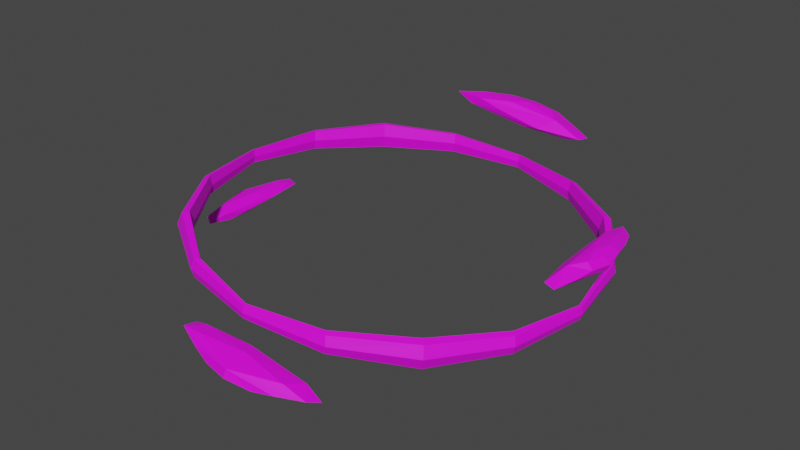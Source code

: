 # Source: Heal_ring.blend  (saved by Blender 4.1.24; exported with 4.5.12 LTS)
import bpy
from mathutils import Matrix  # noqa: F401  (used for matrix-valued properties, if any)

bpy.ops.wm.read_factory_settings(use_empty=True)
scene = bpy.context.scene
scene.name = 'Scene'

# ---- images (referenced by path relative to the original .blend; pixels are not part of the script)
import os
ASSET_DIR = os.environ.get("B2B_ASSET_DIR", "")  # directory of the original .blend (textures are referenced by path, not embedded)
HERE = os.path.dirname(os.path.abspath(__file__))  # packed textures are extracted next to this script under _unpacked/

def load_image(name, relpath, width, height, colorspace="sRGB"):
    """Load a texture the original file referenced (path relative to the .blend, or extracted next to this script)."""
    p = next((c for c in (os.path.join(HERE, relpath), os.path.join(ASSET_DIR, relpath)) if relpath and os.path.exists(c)), "")
    if p:
        img = bpy.data.images.load(p, check_existing=True)
        img.name = name
    else:  # same state as the original file: an image datablock whose file is absent (Cycles renders it pink)
        img = bpy.data.images.new(name, width, height)
        img.source = "FILE"
        img.filepath = "//" + (relpath or name)
    img.colorspace_settings.name = colorspace
    return img
img_heal_ring_png = load_image('HEAL_RING.png', 'HEAL_RING.png', 1024, 1024, 'sRGB')

# ---- materials (node trees are filled in below, after node groups)
mat_material = bpy.data.materials.new('Material')
mat_material.use_transparent_shadow = False

# ---- material node trees
mat_material.use_nodes = True; mat_material.node_tree.nodes.clear()
_N = mat_material.node_tree.nodes; _L = mat_material.node_tree.links
n0 = _N.new('ShaderNodeBsdfPrincipled'); n0.name = 'Principled BSDF'; n0.location = (10, 300)
n1 = _N.new('ShaderNodeOutputMaterial'); n1.name = 'Material Output'; n1.location = (300, 300)
n2 = _N.new('ShaderNodeTexImage'); n2.name = 'Image Texture'; n2.location = (-280, 275)
n2.image = img_heal_ring_png
n2.interpolation = 'Closest'
_L.new(n0.outputs[0], n1.inputs[0])
_L.new(n2.outputs[0], n0.inputs[0])
n1.is_active_output = True

# ---- world
world_world = bpy.data.worlds.new('World'); scene.world = world_world
world_world.use_nodes = True; world_world.node_tree.nodes.clear()
_N = world_world.node_tree.nodes; _L = world_world.node_tree.links
n0 = _N.new('ShaderNodeOutputWorld'); n0.name = 'World Output'; n0.location = (300, 300)
n1 = _N.new('ShaderNodeBackground'); n1.name = 'Background'; n1.location = (10, 300)
n1.inputs[0].default_value = (0.05088, 0.05088, 0.05088, 1.0)
_L.new(n1.outputs[0], n0.inputs[0])
n0.is_active_output = True
world_world.color = (0.05088, 0.05088, 0.05088)
world_world.use_sun_shadow = False
world_world.sun_shadow_jitter_overblur = 0.0

# ---- meshes
me_cylinder = bpy.data.meshes.new('Cylinder')
me_cylinder.from_pydata([(1.656, -6.843, 1.81), (1.955, -6.44, 2.206), (-0.1863, -7.397, 1.914), (-0.1462, -7.569, 2.372), (-1.51, -6.697, 2.105), (-2.053, -6.568, 2.614), (1.509, 6.697, 5.975), (2.053, 6.568, 5.466), (0.1857, 7.397, 6.166), (0.1457, 7.569, 5.708), (-1.656, 6.843, 6.27), (-1.955, 6.44, 5.874), (6.88, -1.068, 5.467), (6.746, -1.537, 5.109), (7.443, -1.252e-06, 5.477), (7.548, -1.401e-06, 5.099), (6.998, 1.475, 5.471), (6.647, 1.686, 5.163), (-6.998, -1.475, 2.609), (-6.648, -1.686, 2.917), (-7.444, -4.47e-07, 2.603), (-7.549, -5.811e-07, 2.981), (-6.881, 1.068, 2.613), (-6.746, 1.537, 2.971), (6.899, 1.192e-07, 3.387), (6.768, 2.496e-07, 3.646), (6.725, 2.105e-07, 3.154), (4.987, 5.008, 3.554), (4.756, 4.736, 4.036), (4.675, 4.736, 3.119), (-0.002165, 6.927, 3.99), (0.01937, 6.775, 4.236), (-0.0237, 6.775, 3.744), (-4.991, 5.008, 4.427), (-4.68, 4.736, 4.862), (-4.76, 4.736, 3.944), (-6.903, 8.196e-07, 4.594), (-6.729, 8.55e-07, 4.827), (-6.773, 8.419e-07, 4.335), (-4.991, -5.008, 4.427), (-4.68, -4.736, 4.862), (-4.76, -4.736, 3.944), (-0.002165, -6.927, 3.99), (0.01937, -6.775, 4.236), (-0.0237, -6.775, 3.744), (4.987, -5.008, 3.554), (4.756, -4.736, 4.036), (4.675, -4.736, 3.119), (0.4052, -6.622, 1.825), (-0.3394, -6.39, 2.505), (-0.4058, 6.622, 6.255), (0.3389, 6.39, 5.575), (0.9576, 7.163, 6.14), (-0.1705, -7.667, 2.094), (-0.9582, -7.163, 1.94), (0.6346, -7.178, 1.801), (0.17, 7.667, 5.986), (-1.783, -7.022, 2.632), (-0.6351, 7.178, 6.279), (-2.57, -6.518, 2.478), (-2.644, 6.557, 6.145), (2.643, -6.557, 1.935), (1.587, -7.002, 2.333), (1.782, 7.022, 5.448), (-1.587, 7.002, 5.747), (2.57, 6.518, 5.602), (6.828, 0.4776, 5.561), (6.6, -0.1633, 5.089), (-6.829, -0.4776, 2.519), (-6.601, 0.1633, 2.991), (-7.272, -0.662, 2.555), (7.646, -1.419e-06, 5.315), (7.271, 0.662, 5.525), (7.259, -0.617, 5.527), (-7.646, -3.958e-07, 2.765), (7.088, 1.384, 5.049), (-7.26, 0.617, 2.553), (6.755, 2.254, 5.323), (-6.718, 1.939, 2.823), (6.718, -1.939, 5.257), (7.104, -1.322, 5.044), (-7.089, -1.384, 3.031), (-7.104, 1.322, 3.035), (-6.756, -2.254, 2.757), (0.512, -6.314, 2.122), (-0.5126, 6.314, 5.958), (1.48, -7.31, 2.035), (-1.771, -7.293, 2.321), (1.77, 7.293, 5.759), (-1.48, 7.31, 6.045), (6.562, 0.542, 5.339), (-6.562, -0.542, 2.741), (7.342, -1.291, 5.272), (7.355, 1.319, 5.271), (-7.356, -1.319, 2.808), (-7.343, 1.291, 2.808), (-4.924, 4.906, 4.017), (6.861, 1.341e-07, 3.607), (6.709, 1.9e-07, 3.403), (6.415, 2.732, 3.429), (4.92, 4.906, 3.964), (4.648, 4.668, 3.584), (2.719, 6.441, 3.752), (0.01668, 6.87, 4.206), (-0.002165, 6.736, 3.99), (-2.724, 6.441, 4.228), (-4.854, 4.906, 4.819), (6.823, 1.639e-07, 3.176), (-6.419, 2.732, 4.552), (-6.827, 8.568e-07, 4.804), (-6.713, 8.68e-07, 4.577), (-6.419, -2.732, 4.552), (-4.854, -4.906, 4.819), (-4.652, -4.668, 4.397), (-6.175, 2.548, 4.886), (0.01668, -6.87, 4.206), (-0.002165, -6.736, 3.99), (2.719, -6.441, 3.752), (4.92, -4.906, 3.964), (4.648, -4.668, 3.584), (4.85, -4.906, 3.161), (6.232, 2.548, 3.8), (-6.237, 2.548, 4.181), (-6.865, 8.27e-07, 4.374), (2.566, -6.227, 4.121), (6.171, 2.548, 3.095), (-4.652, 4.668, 4.397), (4.85, 4.906, 3.161), (-6.175, -2.548, 4.886), (2.566, 6.227, 4.121), (-6.237, -2.548, 4.181), (-4.924, -4.906, 4.017), (2.505, 6.227, 3.416), (-2.724, -6.441, 4.228), (-0.02101, 6.87, 3.775), (-2.509, -6.227, 4.565), (6.415, -2.732, 3.429), (6.171, -2.548, 3.095), (2.505, -6.227, 3.416), (-2.509, 6.227, 4.565), (-2.571, -6.227, 3.86), (-0.02101, -6.87, 3.775), (6.232, -2.548, 3.8), (-2.571, 6.227, 3.86), (0.14, 6.814, 5.521), (1.53, -6.4, 1.905), (0.9922, 6.269, 5.688), (0.7497, -7.487, 1.961), (-2.645, -6.968, 2.537), (1.089, 7.481, 5.958), (-0.1025, -6.942, 1.794), (-2.426, 6.972, 5.999), (0.1019, 6.942, 6.286), (-0.1406, -6.814, 2.559), (-6.934, 0.008542, 3.077), (6.516, -0.6761, 5.233), (-6.639, -1.369, 2.645), (7.501, -0.7341, 5.369), (7.077, 2.07, 5.193), (-7.506, -0.7427, 2.711), (7.088, 0.07512, 5.598), (-7.073, 2.003, 2.896), (-7.089, -0.07512, 2.482), (6.933, -0.008544, 5.003), (-0.9928, -6.269, 2.392), (-1.531, 6.4, 6.175), (2.426, -6.972, 2.081), (-1.089, -7.481, 2.122), (2.645, 6.968, 5.543), (-0.7503, 7.487, 6.119), (6.639, 1.369, 5.435), (-6.516, 0.6761, 2.847), (7.073, -2.003, 5.184), (7.506, 0.7427, 5.369), (-7.078, -2.07, 2.887), (-7.502, 0.7341, 2.711), (6.362, 2.663, 3.744), (6.148, 2.501, 3.452), (6.308, 2.663, 3.128), (2.677, 6.361, 4.067), (2.49, 6.174, 3.772), (2.624, 6.361, 3.45), (-2.628, 6.361, 4.531), (-2.494, 6.174, 4.208), (-2.682, 6.361, 3.914), (-6.312, 2.663, 4.853), (-6.152, 2.501, 4.528), (-6.366, 2.663, 4.236), (-6.312, -2.663, 4.853), (-6.152, -2.501, 4.528), (-6.366, -2.663, 4.236), (-2.628, -6.361, 4.531), (-2.494, -6.174, 4.208), (-2.682, -6.361, 3.914), (2.677, -6.361, 4.067), (2.49, -6.174, 3.772), (2.624, -6.361, 3.45), (6.362, -2.663, 3.744), (6.148, -2.501, 3.452), (6.308, -2.663, 3.128)], [], [(7, 51, 144, 63), (11, 64, 144, 51), (9, 63, 144, 64), (4, 84, 145, 48), (1, 61, 145, 84), (0, 48, 145, 61), (6, 85, 146, 65), (11, 51, 146, 85), (7, 65, 146, 51), (0, 86, 147, 55), (3, 53, 147, 86), (2, 55, 147, 53), (4, 87, 148, 59), (3, 57, 148, 87), (5, 59, 148, 57), (6, 88, 149, 52), (9, 56, 149, 88), (8, 52, 149, 56), (0, 55, 150, 48), (2, 54, 150, 55), (4, 48, 150, 54), (10, 89, 151, 60), (9, 64, 151, 89), (11, 60, 151, 64), (6, 52, 152, 50), (8, 58, 152, 52), (10, 50, 152, 58), (1, 49, 153, 62), (5, 57, 153, 49), (3, 62, 153, 57), (19, 69, 154, 81), (23, 82, 154, 69), (21, 81, 154, 82), (12, 90, 155, 79), (17, 67, 155, 90), (13, 79, 155, 67), (22, 91, 156, 68), (19, 83, 156, 91), (18, 68, 156, 83), (12, 92, 157, 73), (15, 71, 157, 92), (14, 73, 157, 71), (16, 93, 158, 77), (15, 75, 158, 93), (17, 77, 158, 75), (18, 94, 159, 70), (21, 74, 159, 94), (20, 70, 159, 74), (12, 73, 160, 66), (14, 72, 160, 73), (16, 66, 160, 72), (22, 95, 161, 78), (21, 82, 161, 95), (23, 78, 161, 82), (18, 70, 162, 68), (20, 76, 162, 70), (22, 68, 162, 76), (13, 67, 163, 80), (17, 75, 163, 67), (15, 80, 163, 75), (4, 59, 164, 84), (5, 49, 164, 59), (1, 84, 164, 49), (6, 50, 165, 85), (10, 60, 165, 50), (11, 85, 165, 60), (0, 61, 166, 86), (1, 62, 166, 61), (3, 86, 166, 62), (4, 54, 167, 87), (2, 53, 167, 54), (3, 87, 167, 53), (6, 65, 168, 88), (7, 63, 168, 65), (9, 88, 168, 63), (10, 58, 169, 89), (8, 56, 169, 58), (9, 89, 169, 56), (12, 66, 170, 90), (16, 77, 170, 66), (17, 90, 170, 77), (22, 78, 171, 91), (23, 69, 171, 78), (19, 91, 171, 69), (12, 79, 172, 92), (13, 80, 172, 79), (15, 92, 172, 80), (16, 72, 173, 93), (14, 71, 173, 72), (15, 93, 173, 71), (18, 83, 174, 94), (19, 81, 174, 83), (21, 94, 174, 81), (22, 76, 175, 95), (20, 74, 175, 76), (21, 95, 175, 74), (24, 99, 176, 97), (99, 27, 100, 176), (176, 100, 28, 121), (97, 176, 121, 25), (25, 121, 177, 98), (121, 28, 101, 177), (177, 101, 29, 125), (98, 177, 125, 26), (26, 125, 178, 107), (125, 29, 127, 178), (178, 127, 27, 99), (107, 178, 99, 24), (27, 102, 179, 100), (102, 30, 103, 179), (179, 103, 31, 129), (100, 179, 129, 28), (28, 129, 180, 101), (129, 31, 104, 180), (180, 104, 32, 132), (101, 180, 132, 29), (29, 132, 181, 127), (132, 32, 134, 181), (181, 134, 30, 102), (127, 181, 102, 27), (30, 105, 182, 103), (105, 33, 106, 182), (182, 106, 34, 139), (103, 182, 139, 31), (31, 139, 183, 104), (139, 34, 126, 183), (183, 126, 35, 143), (104, 183, 143, 32), (32, 143, 184, 134), (143, 35, 96, 184), (184, 96, 33, 105), (134, 184, 105, 30), (33, 108, 185, 106), (108, 36, 109, 185), (185, 109, 37, 114), (106, 185, 114, 34), (34, 114, 186, 126), (114, 37, 110, 186), (186, 110, 38, 122), (126, 186, 122, 35), (35, 122, 187, 96), (122, 38, 123, 187), (187, 123, 36, 108), (96, 187, 108, 33), (36, 111, 188, 109), (111, 39, 112, 188), (188, 112, 40, 128), (109, 188, 128, 37), (37, 128, 189, 110), (128, 40, 113, 189), (189, 113, 41, 130), (110, 189, 130, 38), (38, 130, 190, 123), (130, 41, 131, 190), (190, 131, 39, 111), (123, 190, 111, 36), (39, 133, 191, 112), (133, 42, 115, 191), (191, 115, 43, 135), (112, 191, 135, 40), (40, 135, 192, 113), (135, 43, 116, 192), (192, 116, 44, 140), (113, 192, 140, 41), (41, 140, 193, 131), (140, 44, 141, 193), (193, 141, 42, 133), (131, 193, 133, 39), (42, 117, 194, 115), (117, 45, 118, 194), (194, 118, 46, 124), (115, 194, 124, 43), (43, 124, 195, 116), (124, 46, 119, 195), (195, 119, 47, 138), (116, 195, 138, 44), (44, 138, 196, 141), (138, 47, 120, 196), (196, 120, 45, 117), (141, 196, 117, 42), (45, 136, 197, 118), (136, 24, 97, 197), (197, 97, 25, 142), (118, 197, 142, 46), (46, 142, 198, 119), (142, 25, 98, 198), (198, 98, 26, 137), (119, 198, 137, 47), (47, 137, 199, 120), (137, 26, 107, 199), (199, 107, 24, 136), (120, 199, 136, 45)])
_uv = me_cylinder.uv_layers.new(name='UVMap')
_uv.uv.foreach_set('vector', [0.7705, 0.2956, 0.7705, 0.2956, 0.7705, 0.2956, 0.7705, 0.2956, 0.7705, 0.2956, 0.7705, 0.2956, 0.7705, 0.2956, 0.7705, 0.2956, 0.7705, 0.2956, 0.7705, 0.2956, 0.7705, 0.2956, 0.7705, 0.2956, 0.2535, 0.7645, 0.2535, 0.7645, 0.2535, 0.7645, 0.2535, 0.7645, 0.2535, 0.7645, 0.2535, 0.7645, 0.2535, 0.7645, 0.2535, 0.7645, 0.2535, 0.7645, 0.2535, 0.7645, 0.2535, 0.7645, 0.2535, 0.7645, 0.2355, 0.7465, 0.2355, 0.7465, 0.2355, 0.7465, 0.2355, 0.7465, 0.2355, 0.7465, 0.2355, 0.7465, 0.2355, 0.7465, 0.2355, 0.7465, 0.2355, 0.7465, 0.2355, 0.7465, 0.2355, 0.7465, 0.2355, 0.7465, 0.2595, 0.2535, 0.2595, 0.2535, 0.2595, 0.2535, 0.2595, 0.2535, 0.2595, 0.2535, 0.2595, 0.2535, 0.2595, 0.2535, 0.2595, 0.2535, 0.2595, 0.2535, 0.2595, 0.2535, 0.2595, 0.2535, 0.2595, 0.2535, 0.2595, 0.2535, 0.2595, 0.2535, 0.2595, 0.2535, 0.2595, 0.2535, 0.2595, 0.2535, 0.2595, 0.2535, 0.2595, 0.2535, 0.2595, 0.2535, 0.2595, 0.2535, 0.2595, 0.2535, 0.2595, 0.2535, 0.2595, 0.2535, 0.7705, 0.2956, 0.7705, 0.2956, 0.7705, 0.2956, 0.7705, 0.2956, 0.7705, 0.2956, 0.7705, 0.2956, 0.7705, 0.2956, 0.7705, 0.2956, 0.7705, 0.2956, 0.7705, 0.2956, 0.7705, 0.2956, 0.7705, 0.2956, 0.2595, 0.2535, 0.2595, 0.2535, 0.2595, 0.2535, 0.2595, 0.2535, 0.2595, 0.2535, 0.2595, 0.2535, 0.2595, 0.2535, 0.2595, 0.2535, 0.2595, 0.2535, 0.2595, 0.2535, 0.2595, 0.2535, 0.2595, 0.2535, 0.7705, 0.2956, 0.7705, 0.2956, 0.7705, 0.2956, 0.7705, 0.2956, 0.7705, 0.2956, 0.7705, 0.2956, 0.7705, 0.2956, 0.7705, 0.2956, 0.7705, 0.2956, 0.7705, 0.2956, 0.7705, 0.2956, 0.7705, 0.2956, 0.7705, 0.2956, 0.7705, 0.2956, 0.7705, 0.2956, 0.7705, 0.2956, 0.7705, 0.2956, 0.7705, 0.2956, 0.7705, 0.2956, 0.7705, 0.2956, 0.7705, 0.2956, 0.7705, 0.2956, 0.7705, 0.2956, 0.7705, 0.2956, 0.2595, 0.2535, 0.2595, 0.2535, 0.2595, 0.2535, 0.2595, 0.2535, 0.2595, 0.2535, 0.2595, 0.2535, 0.2595, 0.2535, 0.2595, 0.2535, 0.2595, 0.2535, 0.2595, 0.2535, 0.2595, 0.2535, 0.2595, 0.2535, 0.7328, 0.7339, 0.7328, 0.7339, 0.7328, 0.7339, 0.7328, 0.7339, 0.7328, 0.7339, 0.7328, 0.7339, 0.7328, 0.7339, 0.7328, 0.7339, 0.7328, 0.7339, 0.7328, 0.7339, 0.7328, 0.7339, 0.7328, 0.7339, 0.2174, 0.3076, 0.2174, 0.3076, 0.2174, 0.3076, 0.2174, 0.3076, 0.2174, 0.3076, 0.2174, 0.3076, 0.2174, 0.3076, 0.2174, 0.3076, 0.2174, 0.3076, 0.2174, 0.3076, 0.2174, 0.3076, 0.2174, 0.3076, 0.7782, 0.2601, 0.7782, 0.2601, 0.7782, 0.2601, 0.7782, 0.2601, 0.7782, 0.2601, 0.7782, 0.2601, 0.7782, 0.2601, 0.7782, 0.2601, 0.7782, 0.2601, 0.7782, 0.2601, 0.7782, 0.2601, 0.7782, 0.2601, 0.7525, 0.7585, 0.7525, 0.7585, 0.7525, 0.7585, 0.7525, 0.7585, 0.7525, 0.7585, 0.7525, 0.7585, 0.7525, 0.7585, 0.7525, 0.7585, 0.7525, 0.7585, 0.7525, 0.7585, 0.7525, 0.7585, 0.7525, 0.7585, 0.7525, 0.7585, 0.7525, 0.7585, 0.7525, 0.7585, 0.7525, 0.7585, 0.7525, 0.7585, 0.7525, 0.7585, 0.7525, 0.7585, 0.7525, 0.7585, 0.7525, 0.7585, 0.7525, 0.7585, 0.7525, 0.7585, 0.7525, 0.7585, 0.7328, 0.7339, 0.7328, 0.7339, 0.7328, 0.7339, 0.7328, 0.7339, 0.7328, 0.7339, 0.7328, 0.7339, 0.7328, 0.7339, 0.7328, 0.7339, 0.7328, 0.7339, 0.7328, 0.7339, 0.7328, 0.7339, 0.7328, 0.7339, 0.7525, 0.7585, 0.7525, 0.7585, 0.7525, 0.7585, 0.7525, 0.7585, 0.7525, 0.7585, 0.7525, 0.7585, 0.7525, 0.7585, 0.7525, 0.7585, 0.7525, 0.7585, 0.7525, 0.7585, 0.7525, 0.7585, 0.7525, 0.7585, 0.7328, 0.7339, 0.7328, 0.7339, 0.7328, 0.7339, 0.7328, 0.7339, 0.7328, 0.7339, 0.7328, 0.7339, 0.7328, 0.7339, 0.7328, 0.7339, 0.7328, 0.7339, 0.7328, 0.7339, 0.7328, 0.7339, 0.7328, 0.7339, 0.7328, 0.7339, 0.7328, 0.7339, 0.7328, 0.7339, 0.7328, 0.7339, 0.7328, 0.7339, 0.7328, 0.7339, 0.7328, 0.7339, 0.7328, 0.7339, 0.7328, 0.7339, 0.7328, 0.7339, 0.7328, 0.7339, 0.7328, 0.7339, 0.7525, 0.7585, 0.7525, 0.7585, 0.7525, 0.7585, 0.7525, 0.7585, 0.7525, 0.7585, 0.7525, 0.7585, 0.7525, 0.7585, 0.7525, 0.7585, 0.7525, 0.7585, 0.7525, 0.7585, 0.7525, 0.7585, 0.7525, 0.7585, 0.2535, 0.7645, 0.2535, 0.7645, 0.2535, 0.7645, 0.2535, 0.7645, 0.2535, 0.7645, 0.2535, 0.7645, 0.2535, 0.7645, 0.2535, 0.7645, 0.2535, 0.7645, 0.2535, 0.7645, 0.2535, 0.7645, 0.2535, 0.7645, 0.2355, 0.7465, 0.2355, 0.7465, 0.2355, 0.7465, 0.2355, 0.7465, 0.2355, 0.7465, 0.2355, 0.7465, 0.2355, 0.7465, 0.2355, 0.7465, 0.2355, 0.7465, 0.2355, 0.7465, 0.2355, 0.7465, 0.2355, 0.7465, 0.2595, 0.2535, 0.2595, 0.2535, 0.2595, 0.2535, 0.2595, 0.2535, 0.2595, 0.2535, 0.2595, 0.2535, 0.2595, 0.2535, 0.2595, 0.2535, 0.2595, 0.2535, 0.2595, 0.2535, 0.2595, 0.2535, 0.2595, 0.2535, 0.2595, 0.2535, 0.2595, 0.2535, 0.2595, 0.2535, 0.2595, 0.2535, 0.2595, 0.2535, 0.2595, 0.2535, 0.2595, 0.2535, 0.2595, 0.2535, 0.2595, 0.2535, 0.2595, 0.2535, 0.2595, 0.2535, 0.2595, 0.2535, 0.7705, 0.2956, 0.7705, 0.2956, 0.7705, 0.2956, 0.7705, 0.2956, 0.7705, 0.2956, 0.7705, 0.2956, 0.7705, 0.2956, 0.7705, 0.2956, 0.7705, 0.2956, 0.7705, 0.2956, 0.7705, 0.2956, 0.7705, 0.2956, 0.7705, 0.2956, 0.7705, 0.2956, 0.7705, 0.2956, 0.7705, 0.2956, 0.7705, 0.2956, 0.7705, 0.2956, 0.7705, 0.2956, 0.7705, 0.2956, 0.7705, 0.2956, 0.7705, 0.2956, 0.7705, 0.2956, 0.7705, 0.2956, 0.2174, 0.3076, 0.2174, 0.3076, 0.2174, 0.3076, 0.2174, 0.3076, 0.2174, 0.3076, 0.2174, 0.3076, 0.2174, 0.3076, 0.2174, 0.3076, 0.2174, 0.3076, 0.2174, 0.3076, 0.2174, 0.3076, 0.2174, 0.3076, 0.7782, 0.2601, 0.7782, 0.2601, 0.7782, 0.2601, 0.7782, 0.2601, 0.7782, 0.2601, 0.7782, 0.2601, 0.7782, 0.2601, 0.7782, 0.2601, 0.7782, 0.2601, 0.7782, 0.2601, 0.7782, 0.2601, 0.7782, 0.2601, 0.7525, 0.7585, 0.7525, 0.7585, 0.7525, 0.7585, 0.7525, 0.7585, 0.7525, 0.7585, 0.7525, 0.7585, 0.7525, 0.7585, 0.7525, 0.7585, 0.7525, 0.7585, 0.7525, 0.7585, 0.7525, 0.7585, 0.7525, 0.7585, 0.7525, 0.7585, 0.7525, 0.7585, 0.7525, 0.7585, 0.7525, 0.7585, 0.7525, 0.7585, 0.7525, 0.7585, 0.7525, 0.7585, 0.7525, 0.7585, 0.7525, 0.7585, 0.7525, 0.7585, 0.7525, 0.7585, 0.7525, 0.7585, 0.7328, 0.7339, 0.7328, 0.7339, 0.7328, 0.7339, 0.7328, 0.7339, 0.7328, 0.7339, 0.7328, 0.7339, 0.7328, 0.7339, 0.7328, 0.7339, 0.7328, 0.7339, 0.7328, 0.7339, 0.7328, 0.7339, 0.7328, 0.7339, 0.7328, 0.7339, 0.7328, 0.7339, 0.7328, 0.7339, 0.7328, 0.7339, 0.7328, 0.7339, 0.7328, 0.7339, 0.7328, 0.7339, 0.7328, 0.7339, 0.7328, 0.7339, 0.7328, 0.7339, 0.7328, 0.7339, 0.7328, 0.7339, 0.7345, 0.7405, 0.7345, 0.7405, 0.7345, 0.7405, 0.7345, 0.7405, 0.7345, 0.7405, 0.7345, 0.7405, 0.7345, 0.7405, 0.7345, 0.7405, 0.7345, 0.7405, 0.7345, 0.7405, 0.7345, 0.7405, 0.7345, 0.7405, 0.7345, 0.7405, 0.7345, 0.7405, 0.7345, 0.7405, 0.7345, 0.7405, 0.7465, 0.2836, 0.7465, 0.2836, 0.7465, 0.2836, 0.7465, 0.2836, 0.7465, 0.2836, 0.7465, 0.2836, 0.7465, 0.2836, 0.7465, 0.2836, 0.7465, 0.2836, 0.7465, 0.2836, 0.7465, 0.2836, 0.7465, 0.2836, 0.7465, 0.2836, 0.7465, 0.2836, 0.7465, 0.2836, 0.7465, 0.2836, 0.7345, 0.7405, 0.7345, 0.7405, 0.7345, 0.7405, 0.7345, 0.7405, 0.7345, 0.7405, 0.7345, 0.7405, 0.7345, 0.7405, 0.7345, 0.7405, 0.7345, 0.7405, 0.7345, 0.7405, 0.7345, 0.7405, 0.7345, 0.7405, 0.7345, 0.7405, 0.7345, 0.7405, 0.7345, 0.7405, 0.7345, 0.7405, 0.7345, 0.7405, 0.7345, 0.7405, 0.7345, 0.7405, 0.7345, 0.7405, 0.7345, 0.7405, 0.7345, 0.7405, 0.7345, 0.7405, 0.7345, 0.7405, 0.7345, 0.7405, 0.7345, 0.7405, 0.7345, 0.7405, 0.7345, 0.7405, 0.7345, 0.7405, 0.7345, 0.7405, 0.7345, 0.7405, 0.7345, 0.7405, 0.7465, 0.2836, 0.7465, 0.2836, 0.7465, 0.2836, 0.7465, 0.2836, 0.7465, 0.2836, 0.7465, 0.2836, 0.7465, 0.2836, 0.7465, 0.2836, 0.7465, 0.2836, 0.7465, 0.2836, 0.7465, 0.2836, 0.7465, 0.2836, 0.7465, 0.2836, 0.7465, 0.2836, 0.7465, 0.2836, 0.7465, 0.2836, 0.7345, 0.7405, 0.7345, 0.7405, 0.7345, 0.7405, 0.7345, 0.7405, 0.7345, 0.7405, 0.7345, 0.7405, 0.7345, 0.7405, 0.7345, 0.7405, 0.7345, 0.7405, 0.7345, 0.7405, 0.7345, 0.7405, 0.7345, 0.7405, 0.7345, 0.7405, 0.7345, 0.7405, 0.7345, 0.7405, 0.7345, 0.7405, 0.7345, 0.7405, 0.7345, 0.7405, 0.7345, 0.7405, 0.7345, 0.7405, 0.7345, 0.7405, 0.7345, 0.7405, 0.7345, 0.7405, 0.7345, 0.7405, 0.7345, 0.7405, 0.7345, 0.7405, 0.7345, 0.7405, 0.7345, 0.7405, 0.7345, 0.7405, 0.7345, 0.7405, 0.7345, 0.7405, 0.7345, 0.7405, 0.7465, 0.2836, 0.7465, 0.2836, 0.7465, 0.2836, 0.7465, 0.2836, 0.7465, 0.2836, 0.7465, 0.2836, 0.7465, 0.2836, 0.7465, 0.2836, 0.7465, 0.2836, 0.7465, 0.2836, 0.7465, 0.2836, 0.7465, 0.2836, 0.7465, 0.2836, 0.7465, 0.2836, 0.7465, 0.2836, 0.7465, 0.2836, 0.7345, 0.7405, 0.7345, 0.7405, 0.7345, 0.7405, 0.7345, 0.7405, 0.7345, 0.7405, 0.7345, 0.7405, 0.7345, 0.7405, 0.7345, 0.7405, 0.7345, 0.7405, 0.7345, 0.7405, 0.7345, 0.7405, 0.7345, 0.7405, 0.7345, 0.7405, 0.7345, 0.7405, 0.7345, 0.7405, 0.7345, 0.7405, 0.7345, 0.7405, 0.7345, 0.7405, 0.7345, 0.7405, 0.7345, 0.7405, 0.7345, 0.7405, 0.7345, 0.7405, 0.7345, 0.7405, 0.7345, 0.7405, 0.7345, 0.7405, 0.7345, 0.7405, 0.7345, 0.7405, 0.7345, 0.7405, 0.7345, 0.7405, 0.7345, 0.7405, 0.7345, 0.7405, 0.7345, 0.7405, 0.7465, 0.2836, 0.7465, 0.2836, 0.7465, 0.2836, 0.7465, 0.2836, 0.7465, 0.2836, 0.7465, 0.2836, 0.7465, 0.2836, 0.7465, 0.2836, 0.7465, 0.2836, 0.7465, 0.2836, 0.7465, 0.2836, 0.7465, 0.2836, 0.7465, 0.2836, 0.7465, 0.2836, 0.7465, 0.2836, 0.7465, 0.2836, 0.7345, 0.7405, 0.7345, 0.7405, 0.7345, 0.7405, 0.7345, 0.7405, 0.7345, 0.7405, 0.7345, 0.7405, 0.7345, 0.7405, 0.7345, 0.7405, 0.7345, 0.7405, 0.7345, 0.7405, 0.7345, 0.7405, 0.7345, 0.7405, 0.7345, 0.7405, 0.7345, 0.7405, 0.7345, 0.7405, 0.7345, 0.7405, 0.7345, 0.7405, 0.7345, 0.7405, 0.7345, 0.7405, 0.7345, 0.7405, 0.7345, 0.7405, 0.7345, 0.7405, 0.7345, 0.7405, 0.7345, 0.7405, 0.7345, 0.7405, 0.7345, 0.7405, 0.7345, 0.7405, 0.7345, 0.7405, 0.7345, 0.7405, 0.7345, 0.7405, 0.7345, 0.7405, 0.7345, 0.7405, 0.7465, 0.2836, 0.7465, 0.2836, 0.7465, 0.2836, 0.7465, 0.2836, 0.7465, 0.2836, 0.7465, 0.2836, 0.7465, 0.2836, 0.7465, 0.2836, 0.7465, 0.2836, 0.7465, 0.2836, 0.7465, 0.2836, 0.7465, 0.2836, 0.7465, 0.2836, 0.7465, 0.2836, 0.7465, 0.2836, 0.7465, 0.2836, 0.7345, 0.7405, 0.7345, 0.7405, 0.7345, 0.7405, 0.7345, 0.7405, 0.7345, 0.7405, 0.7345, 0.7405, 0.7345, 0.7405, 0.7345, 0.7405, 0.7345, 0.7405, 0.7345, 0.7405, 0.7345, 0.7405, 0.7345, 0.7405, 0.7345, 0.7405, 0.7345, 0.7405, 0.7345, 0.7405, 0.7345, 0.7405, 0.7345, 0.7405, 0.7345, 0.7405, 0.7345, 0.7405, 0.7345, 0.7405, 0.7345, 0.7405, 0.7345, 0.7405, 0.7345, 0.7405, 0.7345, 0.7405, 0.7345, 0.7405, 0.7345, 0.7405, 0.7345, 0.7405, 0.7345, 0.7405, 0.7345, 0.7405, 0.7345, 0.7405, 0.7345, 0.7405, 0.7345, 0.7405, 0.7465, 0.2836, 0.7465, 0.2836, 0.7465, 0.2836, 0.7465, 0.2836, 0.7465, 0.2836, 0.7465, 0.2836, 0.7465, 0.2836, 0.7465, 0.2836, 0.7465, 0.2836, 0.7465, 0.2836, 0.7465, 0.2836, 0.7465, 0.2836, 0.7465, 0.2836, 0.7465, 0.2836, 0.7465, 0.2836, 0.7465, 0.2836, 0.7345, 0.7405, 0.7345, 0.7405, 0.7345, 0.7405, 0.7345, 0.7405, 0.7345, 0.7405, 0.7345, 0.7405, 0.7345, 0.7405, 0.7345, 0.7405, 0.7345, 0.7405, 0.7345, 0.7405, 0.7345, 0.7405, 0.7345, 0.7405, 0.7345, 0.7405, 0.7345, 0.7405, 0.7345, 0.7405, 0.7345, 0.7405, 0.7345, 0.7405, 0.7345, 0.7405, 0.7345, 0.7405, 0.7345, 0.7405, 0.7345, 0.7405, 0.7345, 0.7405, 0.7345, 0.7405, 0.7345, 0.7405, 0.7345, 0.7405, 0.7345, 0.7405, 0.7345, 0.7405, 0.7345, 0.7405, 0.7345, 0.7405, 0.7345, 0.7405, 0.7345, 0.7405, 0.7345, 0.7405, 0.7465, 0.2836, 0.7465, 0.2836, 0.7465, 0.2836, 0.7465, 0.2836, 0.7465, 0.2836, 0.7465, 0.2836, 0.7465, 0.2836, 0.7465, 0.2836, 0.7465, 0.2836, 0.7465, 0.2836, 0.7465, 0.2836, 0.7465, 0.2836, 0.7465, 0.2836, 0.7465, 0.2836, 0.7465, 0.2836, 0.7465, 0.2836, 0.7345, 0.7405, 0.7345, 0.7405, 0.7345, 0.7405, 0.7345, 0.7405, 0.7345, 0.7405, 0.7345, 0.7405, 0.7345, 0.7405, 0.7345, 0.7405, 0.7345, 0.7405, 0.7345, 0.7405, 0.7345, 0.7405, 0.7345, 0.7405, 0.7345, 0.7405, 0.7345, 0.7405, 0.7345, 0.7405, 0.7345, 0.7405, 0.7345, 0.7405, 0.7345, 0.7405, 0.7345, 0.7405, 0.7345, 0.7405, 0.7345, 0.7405, 0.7345, 0.7405, 0.7345, 0.7405, 0.7345, 0.7405, 0.7345, 0.7405, 0.7345, 0.7405, 0.7345, 0.7405, 0.7345, 0.7405, 0.7345, 0.7405, 0.7345, 0.7405, 0.7345, 0.7405, 0.7345, 0.7405, 0.7465, 0.2836, 0.7465, 0.2836, 0.7465, 0.2836, 0.7465, 0.2836, 0.7465, 0.2836, 0.7465, 0.2836, 0.7465, 0.2836, 0.7465, 0.2836, 0.7465, 0.2836, 0.7465, 0.2836, 0.7465, 0.2836, 0.7465, 0.2836, 0.7465, 0.2836, 0.7465, 0.2836, 0.7465, 0.2836, 0.7465, 0.2836, 0.7345, 0.7405, 0.7345, 0.7405, 0.7345, 0.7405, 0.7345, 0.7405, 0.7345, 0.7405, 0.7345, 0.7405, 0.7345, 0.7405, 0.7345, 0.7405, 0.7345, 0.7405, 0.7345, 0.7405, 0.7345, 0.7405, 0.7345, 0.7405, 0.7345, 0.7405, 0.7345, 0.7405, 0.7345, 0.7405, 0.7345, 0.7405])
me_cylinder.materials.append(mat_material)
me_cylinder.update()

# ---- objects
ob_cylinder = bpy.data.objects.new('Cylinder', me_cylinder)

# ---- transforms, parenting, visibility, modifiers, constraints
ob_cylinder.location = (0.0, 0.0, 0.0)

# ---- collection membership
scene.collection.objects.link(ob_cylinder)

# ---- scene / render settings (as saved in the file)
scene.frame_start = 1; scene.frame_end = 100; scene.frame_set(1)
scene.render.engine = 'BLENDER_EEVEE_NEXT'
scene.cycles.sampling_pattern = 'TABULATED_SOBOL'
scene.eevee.ray_tracing_options.trace_max_roughness = 0.0
scene.view_settings.view_transform = 'Filmic'
bpy.context.view_layer.update()

# ---- added for rendering (the .blend has no active camera and no usable light): camera, sun
cam_auto = bpy.data.cameras.new('AutoCamera')
cam_auto.lens = 50.0
cam_auto.sensor_width = 36.0
cam_auto.clip_end = 1000.0
ob_auto_camera = bpy.data.objects.new('AutoCamera', cam_auto)
scene.collection.objects.link(ob_auto_camera)
ob_auto_camera.location = (20.4621, -24.5548, 20.4098)
ob_auto_camera.rotation_euler = (1.09748, -7.21219e-08, 0.694738)
scene.camera = ob_auto_camera
light_auto_sun = bpy.data.lights.new('AutoSun', 'SUN')
light_auto_sun.energy = 3.0
light_auto_sun.angle = 0.0523599
ob_auto_sun = bpy.data.objects.new('AutoSun', light_auto_sun)
scene.collection.objects.link(ob_auto_sun)
ob_auto_sun.rotation_euler = (0.872665, 0.174533, 0.523599)
bpy.context.view_layer.update()
